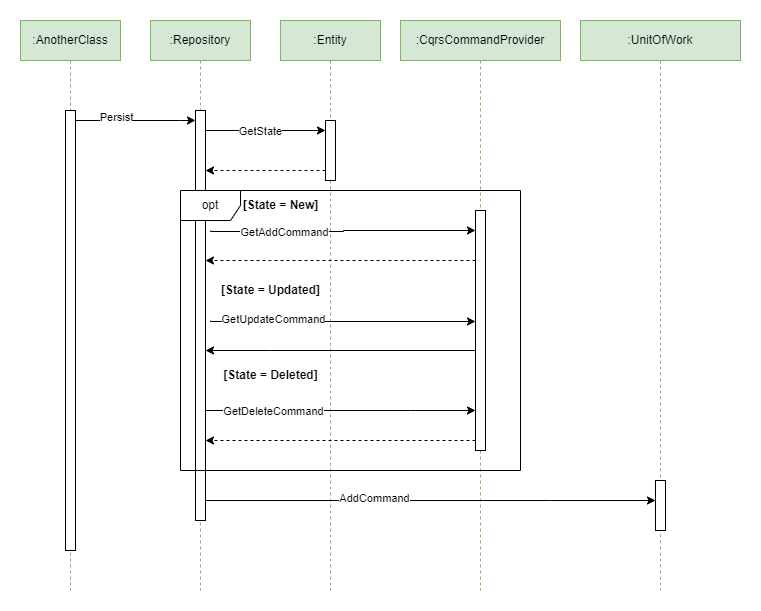

The diagram above was exported from draw.io. Its source (the exported page's mxGraphModel, read from the mxfile embedded in the PNG):
<mxGraphModel dx="1434" dy="790" grid="1" gridSize="10" guides="1" tooltips="1" connect="1" arrows="1" fold="1" page="1" pageScale="1" pageWidth="827" pageHeight="1169" math="0" shadow="0">
  <root>
    <mxCell id="0" />
    <mxCell id="1" parent="0" />
    <mxCell id="4g6p6XuR-rqE3qL1qghz-2" value=":Repository" style="shape=umlLifeline;perimeter=lifelinePerimeter;whiteSpace=wrap;html=1;container=1;dropTarget=0;collapsible=0;recursiveResize=0;outlineConnect=0;portConstraint=eastwest;newEdgeStyle={&quot;curved&quot;:0,&quot;rounded&quot;:0};fillColor=#d5e8d4;strokeColor=#82b366;" parent="1" vertex="1">
      <mxGeometry x="140" y="270" width="100" height="570" as="geometry" />
    </mxCell>
    <mxCell id="4g6p6XuR-rqE3qL1qghz-9" value="" style="html=1;points=[[0,0,0,0,5],[0,1,0,0,-5],[1,0,0,0,5],[1,1,0,0,-5]];perimeter=orthogonalPerimeter;outlineConnect=0;targetShapes=umlLifeline;portConstraint=eastwest;newEdgeStyle={&quot;curved&quot;:0,&quot;rounded&quot;:0};" parent="4g6p6XuR-rqE3qL1qghz-2" vertex="1">
      <mxGeometry x="45" y="90" width="10" height="410" as="geometry" />
    </mxCell>
    <mxCell id="4g6p6XuR-rqE3qL1qghz-4" value=":CqrsCommandProvider" style="shape=umlLifeline;perimeter=lifelinePerimeter;whiteSpace=wrap;html=1;container=1;dropTarget=0;collapsible=0;recursiveResize=0;outlineConnect=0;portConstraint=eastwest;newEdgeStyle={&quot;curved&quot;:0,&quot;rounded&quot;:0};fillColor=#d5e8d4;strokeColor=#82b366;" parent="1" vertex="1">
      <mxGeometry x="390" y="270" width="160" height="570" as="geometry" />
    </mxCell>
    <mxCell id="4g6p6XuR-rqE3qL1qghz-10" value="" style="html=1;points=[[0,0,0,0,5],[0,1,0,0,-5],[1,0,0,0,5],[1,1,0,0,-5]];perimeter=orthogonalPerimeter;outlineConnect=0;targetShapes=umlLifeline;portConstraint=eastwest;newEdgeStyle={&quot;curved&quot;:0,&quot;rounded&quot;:0};" parent="4g6p6XuR-rqE3qL1qghz-4" vertex="1">
      <mxGeometry x="75" y="190" width="10" height="240" as="geometry" />
    </mxCell>
    <mxCell id="4g6p6XuR-rqE3qL1qghz-11" value=":Entity" style="shape=umlLifeline;perimeter=lifelinePerimeter;whiteSpace=wrap;html=1;container=1;dropTarget=0;collapsible=0;recursiveResize=0;outlineConnect=0;portConstraint=eastwest;newEdgeStyle={&quot;curved&quot;:0,&quot;rounded&quot;:0};fillColor=#d5e8d4;strokeColor=#82b366;" parent="1" vertex="1">
      <mxGeometry x="270" y="270" width="100" height="570" as="geometry" />
    </mxCell>
    <mxCell id="4g6p6XuR-rqE3qL1qghz-12" value="" style="html=1;points=[[0,0,0,0,5],[0,1,0,0,-5],[1,0,0,0,5],[1,1,0,0,-5]];perimeter=orthogonalPerimeter;outlineConnect=0;targetShapes=umlLifeline;portConstraint=eastwest;newEdgeStyle={&quot;curved&quot;:0,&quot;rounded&quot;:0};" parent="4g6p6XuR-rqE3qL1qghz-11" vertex="1">
      <mxGeometry x="45" y="100" width="10" height="60" as="geometry" />
    </mxCell>
    <mxCell id="4g6p6XuR-rqE3qL1qghz-16" value=":AnotherClass" style="shape=umlLifeline;perimeter=lifelinePerimeter;whiteSpace=wrap;html=1;container=1;dropTarget=0;collapsible=0;recursiveResize=0;outlineConnect=0;portConstraint=eastwest;newEdgeStyle={&quot;curved&quot;:0,&quot;rounded&quot;:0};fillColor=#d5e8d4;strokeColor=#82b366;" parent="1" vertex="1">
      <mxGeometry x="10" y="270" width="100" height="570" as="geometry" />
    </mxCell>
    <mxCell id="4g6p6XuR-rqE3qL1qghz-17" value="" style="html=1;points=[[0,0,0,0,5],[0,1,0,0,-5],[1,0,0,0,5],[1,1,0,0,-5]];perimeter=orthogonalPerimeter;outlineConnect=0;targetShapes=umlLifeline;portConstraint=eastwest;newEdgeStyle={&quot;curved&quot;:0,&quot;rounded&quot;:0};" parent="4g6p6XuR-rqE3qL1qghz-16" vertex="1">
      <mxGeometry x="45" y="90" width="10" height="440" as="geometry" />
    </mxCell>
    <mxCell id="4g6p6XuR-rqE3qL1qghz-25" value="" style="edgeStyle=orthogonalEdgeStyle;rounded=0;orthogonalLoop=1;jettySize=auto;html=1;curved=0;" parent="1" source="4g6p6XuR-rqE3qL1qghz-17" target="4g6p6XuR-rqE3qL1qghz-9" edge="1">
      <mxGeometry relative="1" as="geometry">
        <mxPoint x="70" y="370" as="sourcePoint" />
        <mxPoint x="240" y="370" as="targetPoint" />
        <Array as="points">
          <mxPoint x="170" y="370" />
          <mxPoint x="170" y="370" />
        </Array>
      </mxGeometry>
    </mxCell>
    <mxCell id="4g6p6XuR-rqE3qL1qghz-26" value="Persist&lt;div&gt;&lt;br&gt;&lt;/div&gt;" style="edgeLabel;html=1;align=center;verticalAlign=middle;resizable=0;points=[];" parent="4g6p6XuR-rqE3qL1qghz-25" vertex="1" connectable="0">
      <mxGeometry x="-0.007" relative="1" as="geometry">
        <mxPoint x="-20" y="3" as="offset" />
      </mxGeometry>
    </mxCell>
    <mxCell id="4g6p6XuR-rqE3qL1qghz-30" style="edgeStyle=orthogonalEdgeStyle;rounded=0;orthogonalLoop=1;jettySize=auto;html=1;curved=0;" parent="1" source="4g6p6XuR-rqE3qL1qghz-9" target="4g6p6XuR-rqE3qL1qghz-12" edge="1">
      <mxGeometry relative="1" as="geometry">
        <mxPoint x="420" y="380" as="targetPoint" />
        <Array as="points">
          <mxPoint x="310" y="380" />
          <mxPoint x="310" y="380" />
        </Array>
      </mxGeometry>
    </mxCell>
    <mxCell id="4g6p6XuR-rqE3qL1qghz-31" value="GetState" style="edgeLabel;html=1;align=center;verticalAlign=middle;resizable=0;points=[];" parent="4g6p6XuR-rqE3qL1qghz-30" vertex="1" connectable="0">
      <mxGeometry x="-0.1154" relative="1" as="geometry">
        <mxPoint x="1" as="offset" />
      </mxGeometry>
    </mxCell>
    <mxCell id="4g6p6XuR-rqE3qL1qghz-35" value="" style="edgeStyle=orthogonalEdgeStyle;rounded=0;orthogonalLoop=1;jettySize=auto;html=1;curved=0;endArrow=classic;endFill=1;dashed=1;" parent="1" source="4g6p6XuR-rqE3qL1qghz-12" target="4g6p6XuR-rqE3qL1qghz-9" edge="1">
      <mxGeometry relative="1" as="geometry">
        <mxPoint x="440" y="430" as="sourcePoint" />
        <mxPoint x="331" y="420" as="targetPoint" />
        <Array as="points">
          <mxPoint x="240" y="420" />
          <mxPoint x="240" y="420" />
        </Array>
      </mxGeometry>
    </mxCell>
    <mxCell id="4g6p6XuR-rqE3qL1qghz-36" style="edgeStyle=orthogonalEdgeStyle;rounded=0;orthogonalLoop=1;jettySize=auto;html=1;curved=0;" parent="1" target="4g6p6XuR-rqE3qL1qghz-10" edge="1">
      <mxGeometry relative="1" as="geometry">
        <mxPoint x="200" y="480" as="sourcePoint" />
        <mxPoint x="470" y="480" as="targetPoint" />
        <Array as="points">
          <mxPoint x="200" y="481" />
          <mxPoint x="333" y="481" />
          <mxPoint x="333" y="480" />
        </Array>
      </mxGeometry>
    </mxCell>
    <mxCell id="4g6p6XuR-rqE3qL1qghz-41" value="Text" style="edgeLabel;html=1;align=center;verticalAlign=middle;resizable=0;points=[];" parent="4g6p6XuR-rqE3qL1qghz-36" vertex="1" connectable="0">
      <mxGeometry x="-0.4667" y="-1" relative="1" as="geometry">
        <mxPoint as="offset" />
      </mxGeometry>
    </mxCell>
    <mxCell id="4g6p6XuR-rqE3qL1qghz-42" value="GetAddCommand" style="edgeLabel;html=1;align=center;verticalAlign=middle;resizable=0;points=[];" parent="4g6p6XuR-rqE3qL1qghz-36" vertex="1" connectable="0">
      <mxGeometry x="-0.4444" relative="1" as="geometry">
        <mxPoint as="offset" />
      </mxGeometry>
    </mxCell>
    <mxCell id="4g6p6XuR-rqE3qL1qghz-37" value="opt" style="shape=umlFrame;whiteSpace=wrap;html=1;pointerEvents=0;" parent="1" vertex="1">
      <mxGeometry x="170" y="440" width="340" height="280" as="geometry" />
    </mxCell>
    <mxCell id="4g6p6XuR-rqE3qL1qghz-38" value="&lt;b&gt;[State = New]&lt;/b&gt;" style="text;html=1;align=center;verticalAlign=middle;resizable=0;points=[];autosize=1;strokeColor=none;fillColor=none;" parent="1" vertex="1">
      <mxGeometry x="220" y="440" width="100" height="30" as="geometry" />
    </mxCell>
    <mxCell id="4g6p6XuR-rqE3qL1qghz-39" value="&lt;b&gt;[State = Updated]&lt;/b&gt;" style="text;html=1;align=center;verticalAlign=middle;resizable=0;points=[];autosize=1;strokeColor=none;fillColor=none;" parent="1" vertex="1">
      <mxGeometry x="200" y="525" width="120" height="30" as="geometry" />
    </mxCell>
    <mxCell id="4g6p6XuR-rqE3qL1qghz-40" value="&lt;b&gt;[State = Deleted]&lt;/b&gt;" style="text;html=1;align=center;verticalAlign=middle;resizable=0;points=[];autosize=1;strokeColor=none;fillColor=none;" parent="1" vertex="1">
      <mxGeometry x="200" y="610" width="120" height="30" as="geometry" />
    </mxCell>
    <mxCell id="4g6p6XuR-rqE3qL1qghz-43" style="edgeStyle=orthogonalEdgeStyle;rounded=0;orthogonalLoop=1;jettySize=auto;html=1;curved=0;dashed=1;" parent="1" source="4g6p6XuR-rqE3qL1qghz-10" target="4g6p6XuR-rqE3qL1qghz-9" edge="1">
      <mxGeometry relative="1" as="geometry">
        <Array as="points">
          <mxPoint x="260" y="510" />
          <mxPoint x="260" y="510" />
        </Array>
      </mxGeometry>
    </mxCell>
    <mxCell id="4g6p6XuR-rqE3qL1qghz-48" style="edgeStyle=orthogonalEdgeStyle;rounded=0;orthogonalLoop=1;jettySize=auto;html=1;curved=0;" parent="1" target="4g6p6XuR-rqE3qL1qghz-10" edge="1">
      <mxGeometry relative="1" as="geometry">
        <mxPoint x="200" y="570" as="sourcePoint" />
        <mxPoint x="470" y="570" as="targetPoint" />
        <Array as="points">
          <mxPoint x="200" y="571" />
        </Array>
      </mxGeometry>
    </mxCell>
    <mxCell id="4g6p6XuR-rqE3qL1qghz-50" value="GetUpdateCommand" style="edgeLabel;html=1;align=center;verticalAlign=middle;resizable=0;points=[];" parent="4g6p6XuR-rqE3qL1qghz-48" vertex="1" connectable="0">
      <mxGeometry x="-0.5259" y="3" relative="1" as="geometry">
        <mxPoint as="offset" />
      </mxGeometry>
    </mxCell>
    <mxCell id="4g6p6XuR-rqE3qL1qghz-51" style="edgeStyle=orthogonalEdgeStyle;rounded=0;orthogonalLoop=1;jettySize=auto;html=1;curved=0;" parent="1" source="4g6p6XuR-rqE3qL1qghz-10" target="4g6p6XuR-rqE3qL1qghz-9" edge="1">
      <mxGeometry relative="1" as="geometry">
        <Array as="points">
          <mxPoint x="260" y="600" />
          <mxPoint x="260" y="600" />
        </Array>
      </mxGeometry>
    </mxCell>
    <mxCell id="4g6p6XuR-rqE3qL1qghz-52" style="edgeStyle=orthogonalEdgeStyle;rounded=0;orthogonalLoop=1;jettySize=auto;html=1;curved=0;" parent="1" source="4g6p6XuR-rqE3qL1qghz-9" target="4g6p6XuR-rqE3qL1qghz-10" edge="1">
      <mxGeometry relative="1" as="geometry">
        <Array as="points">
          <mxPoint x="400" y="660" />
          <mxPoint x="400" y="660" />
        </Array>
      </mxGeometry>
    </mxCell>
    <mxCell id="4g6p6XuR-rqE3qL1qghz-53" value="Text" style="edgeLabel;html=1;align=center;verticalAlign=middle;resizable=0;points=[];" parent="4g6p6XuR-rqE3qL1qghz-52" vertex="1" connectable="0">
      <mxGeometry x="-0.5333" y="-2" relative="1" as="geometry">
        <mxPoint as="offset" />
      </mxGeometry>
    </mxCell>
    <mxCell id="4g6p6XuR-rqE3qL1qghz-56" value="GetDeleteCommand" style="edgeLabel;html=1;align=center;verticalAlign=middle;resizable=0;points=[];" parent="4g6p6XuR-rqE3qL1qghz-52" vertex="1" connectable="0">
      <mxGeometry x="-0.5037" relative="1" as="geometry">
        <mxPoint as="offset" />
      </mxGeometry>
    </mxCell>
    <mxCell id="4g6p6XuR-rqE3qL1qghz-57" style="edgeStyle=orthogonalEdgeStyle;rounded=0;orthogonalLoop=1;jettySize=auto;html=1;curved=0;dashed=1;" parent="1" source="4g6p6XuR-rqE3qL1qghz-10" target="4g6p6XuR-rqE3qL1qghz-9" edge="1">
      <mxGeometry relative="1" as="geometry">
        <Array as="points">
          <mxPoint x="390" y="690" />
          <mxPoint x="390" y="690" />
        </Array>
      </mxGeometry>
    </mxCell>
    <mxCell id="3CjPzFtFCl5K5B0dFNsf-1" value=":UnitOfWork" style="shape=umlLifeline;perimeter=lifelinePerimeter;whiteSpace=wrap;html=1;container=1;dropTarget=0;collapsible=0;recursiveResize=0;outlineConnect=0;portConstraint=eastwest;newEdgeStyle={&quot;curved&quot;:0,&quot;rounded&quot;:0};fillColor=#d5e8d4;strokeColor=#82b366;" parent="1" vertex="1">
      <mxGeometry x="570" y="270" width="160" height="570" as="geometry" />
    </mxCell>
    <mxCell id="3CjPzFtFCl5K5B0dFNsf-2" value="" style="html=1;points=[[0,0,0,0,5],[0,1,0,0,-5],[1,0,0,0,5],[1,1,0,0,-5]];perimeter=orthogonalPerimeter;outlineConnect=0;targetShapes=umlLifeline;portConstraint=eastwest;newEdgeStyle={&quot;curved&quot;:0,&quot;rounded&quot;:0};" parent="3CjPzFtFCl5K5B0dFNsf-1" vertex="1">
      <mxGeometry x="75" y="460" width="10" height="50" as="geometry" />
    </mxCell>
    <mxCell id="3CjPzFtFCl5K5B0dFNsf-3" style="edgeStyle=orthogonalEdgeStyle;rounded=0;orthogonalLoop=1;jettySize=auto;html=1;curved=0;" parent="1" source="4g6p6XuR-rqE3qL1qghz-9" target="3CjPzFtFCl5K5B0dFNsf-2" edge="1">
      <mxGeometry relative="1" as="geometry">
        <Array as="points">
          <mxPoint x="540" y="750" />
          <mxPoint x="540" y="750" />
        </Array>
      </mxGeometry>
    </mxCell>
    <mxCell id="3CjPzFtFCl5K5B0dFNsf-4" value="AddCommand" style="edgeLabel;html=1;align=center;verticalAlign=middle;resizable=0;points=[];" parent="3CjPzFtFCl5K5B0dFNsf-3" connectable="0" vertex="1">
      <mxGeometry x="-0.2533" y="3" relative="1" as="geometry">
        <mxPoint as="offset" />
      </mxGeometry>
    </mxCell>
  </root>
</mxGraphModel>